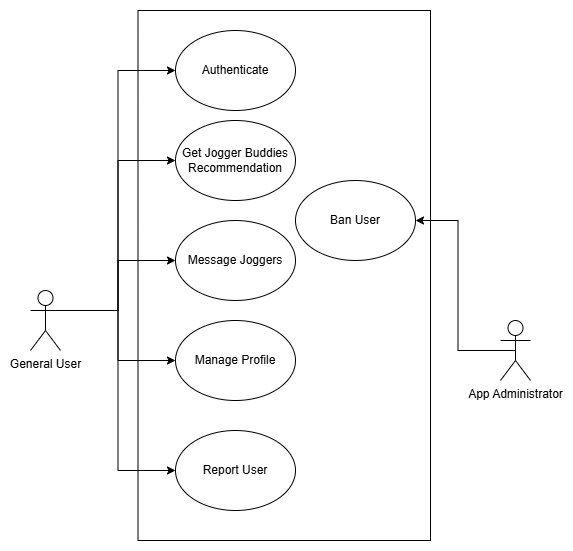

The diagram above was exported from draw.io. Its source (the exported page's mxGraphModel, read from the mxfile embedded in the PNG):
<mxGraphModel dx="1050" dy="557" grid="1" gridSize="10" guides="1" tooltips="1" connect="1" arrows="1" fold="1" page="1" pageScale="1" pageWidth="850" pageHeight="1100" math="0" shadow="0">
  <root>
    <mxCell id="0" />
    <mxCell id="1" parent="0" />
    <mxCell id="gavOAjWrj-qJSiJDZM9B-1" value="" style="rounded=0;whiteSpace=wrap;html=1;" parent="1" vertex="1">
      <mxGeometry x="317.5" y="280" width="292.5" height="530" as="geometry" />
    </mxCell>
    <mxCell id="gavOAjWrj-qJSiJDZM9B-3" value="Authenticate" style="ellipse;whiteSpace=wrap;html=1;" parent="1" vertex="1">
      <mxGeometry x="355" y="300" width="120" height="80" as="geometry" />
    </mxCell>
    <mxCell id="gavOAjWrj-qJSiJDZM9B-4" value="Manage Profile" style="ellipse;whiteSpace=wrap;html=1;" parent="1" vertex="1">
      <mxGeometry x="355" y="590" width="120" height="80" as="geometry" />
    </mxCell>
    <mxCell id="gavOAjWrj-qJSiJDZM9B-31" style="edgeStyle=orthogonalEdgeStyle;rounded=0;orthogonalLoop=1;jettySize=auto;html=1;exitX=1;exitY=0.3333333333333333;exitDx=0;exitDy=0;exitPerimeter=0;entryX=0;entryY=0.5;entryDx=0;entryDy=0;" parent="1" source="gavOAjWrj-qJSiJDZM9B-6" target="gavOAjWrj-qJSiJDZM9B-29" edge="1">
      <mxGeometry relative="1" as="geometry" />
    </mxCell>
    <mxCell id="gavOAjWrj-qJSiJDZM9B-36" style="edgeStyle=orthogonalEdgeStyle;rounded=0;orthogonalLoop=1;jettySize=auto;html=1;exitX=1;exitY=0.3333333333333333;exitDx=0;exitDy=0;exitPerimeter=0;entryX=0;entryY=0.5;entryDx=0;entryDy=0;" parent="1" source="gavOAjWrj-qJSiJDZM9B-6" target="gavOAjWrj-qJSiJDZM9B-3" edge="1">
      <mxGeometry relative="1" as="geometry" />
    </mxCell>
    <mxCell id="gavOAjWrj-qJSiJDZM9B-37" style="edgeStyle=orthogonalEdgeStyle;rounded=0;orthogonalLoop=1;jettySize=auto;html=1;exitX=1;exitY=0.3333333333333333;exitDx=0;exitDy=0;exitPerimeter=0;entryX=0;entryY=0.5;entryDx=0;entryDy=0;" parent="1" source="gavOAjWrj-qJSiJDZM9B-6" target="gavOAjWrj-qJSiJDZM9B-24" edge="1">
      <mxGeometry relative="1" as="geometry" />
    </mxCell>
    <mxCell id="gavOAjWrj-qJSiJDZM9B-38" style="edgeStyle=orthogonalEdgeStyle;rounded=0;orthogonalLoop=1;jettySize=auto;html=1;exitX=1;exitY=0.3333333333333333;exitDx=0;exitDy=0;exitPerimeter=0;entryX=0;entryY=0.5;entryDx=0;entryDy=0;" parent="1" source="gavOAjWrj-qJSiJDZM9B-6" target="gavOAjWrj-qJSiJDZM9B-4" edge="1">
      <mxGeometry relative="1" as="geometry" />
    </mxCell>
    <mxCell id="TFurCRv4MAJkVniU4GYy-1" style="edgeStyle=orthogonalEdgeStyle;rounded=0;orthogonalLoop=1;jettySize=auto;html=1;exitX=1;exitY=0.3333333333333333;exitDx=0;exitDy=0;exitPerimeter=0;entryX=0;entryY=0.5;entryDx=0;entryDy=0;" parent="1" source="gavOAjWrj-qJSiJDZM9B-6" target="gavOAjWrj-qJSiJDZM9B-11" edge="1">
      <mxGeometry relative="1" as="geometry" />
    </mxCell>
    <mxCell id="gavOAjWrj-qJSiJDZM9B-6" value="General User" style="shape=umlActor;verticalLabelPosition=bottom;verticalAlign=top;html=1;outlineConnect=0;" parent="1" vertex="1">
      <mxGeometry x="210" y="560" width="30" height="60" as="geometry" />
    </mxCell>
    <mxCell id="gavOAjWrj-qJSiJDZM9B-11" value="Message Joggers" style="ellipse;whiteSpace=wrap;html=1;" parent="1" vertex="1">
      <mxGeometry x="355" y="490" width="120" height="80" as="geometry" />
    </mxCell>
    <mxCell id="TFurCRv4MAJkVniU4GYy-4" style="edgeStyle=orthogonalEdgeStyle;rounded=0;orthogonalLoop=1;jettySize=auto;html=1;exitX=0.5;exitY=0.5;exitDx=0;exitDy=0;exitPerimeter=0;entryX=1;entryY=0.5;entryDx=0;entryDy=0;" parent="1" source="gavOAjWrj-qJSiJDZM9B-12" target="TFurCRv4MAJkVniU4GYy-3" edge="1">
      <mxGeometry relative="1" as="geometry" />
    </mxCell>
    <mxCell id="gavOAjWrj-qJSiJDZM9B-12" value="App Administrator" style="shape=umlActor;verticalLabelPosition=bottom;verticalAlign=top;html=1;outlineConnect=0;" parent="1" vertex="1">
      <mxGeometry x="680" y="590" width="30" height="60" as="geometry" />
    </mxCell>
    <mxCell id="gavOAjWrj-qJSiJDZM9B-24" value="Get Jogger Buddies Recommendation" style="ellipse;whiteSpace=wrap;html=1;" parent="1" vertex="1">
      <mxGeometry x="355" y="390" width="120" height="80" as="geometry" />
    </mxCell>
    <mxCell id="gavOAjWrj-qJSiJDZM9B-29" value="Report User" style="ellipse;whiteSpace=wrap;html=1;" parent="1" vertex="1">
      <mxGeometry x="355" y="700" width="120" height="80" as="geometry" />
    </mxCell>
    <mxCell id="TFurCRv4MAJkVniU4GYy-3" value="Ban User" style="ellipse;whiteSpace=wrap;html=1;" parent="1" vertex="1">
      <mxGeometry x="475" y="450" width="120" height="80" as="geometry" />
    </mxCell>
  </root>
</mxGraphModel>